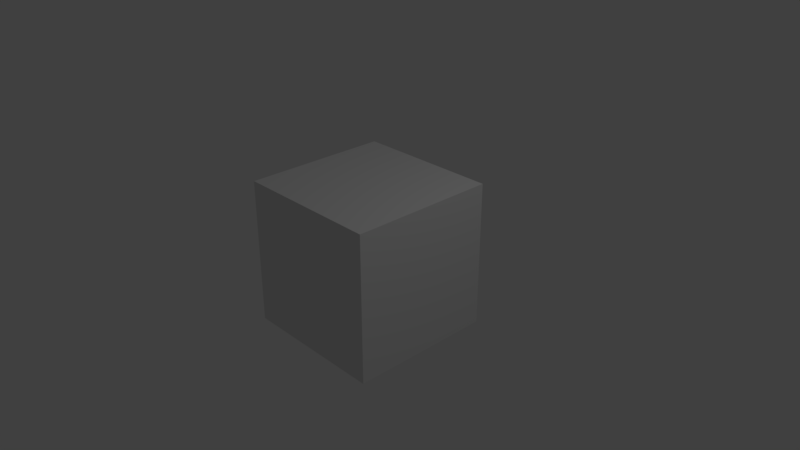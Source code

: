 # Source: capture.blend  (saved by Blender 2.80.39; exported with 4.5.12 LTS)
import bpy
from mathutils import Matrix  # noqa: F401  (used for matrix-valued properties, if any)

bpy.ops.wm.read_factory_settings(use_empty=True)
scene = bpy.context.scene
scene.name = 'Scene'

# ---- collections
col_collection_1 = bpy.data.collections.new('Collection 1'); scene.collection.children.link(col_collection_1)

# ---- materials (node trees are filled in below, after node groups)
mat_material = bpy.data.materials.new('Material')
mat_material.alpha_threshold = 0.0
mat_material.use_transparent_shadow = False
mat_material.roughness = 0.5
mat_material.line_color = (0.0, 0.0, 0.0, 1.0)

# ---- material node trees
mat_material.use_nodes = True; mat_material.node_tree.nodes.clear()
_N = mat_material.node_tree.nodes; _L = mat_material.node_tree.links
n0 = _N.new('ShaderNodeOutputMaterial'); n0.name = 'Material Output'; n0.location = (300, 300)
n1 = _N.new('ShaderNodeBsdfDiffuse'); n1.name = 'Diffuse BSDF'; n1.location = (10, 300)
_L.new(n1.outputs[0], n0.inputs[0])
n0.is_active_output = True

# ---- world
world_world = bpy.data.worlds.new('World'); scene.world = world_world
world_world.use_nodes = True; world_world.node_tree.nodes.clear()
_N = world_world.node_tree.nodes; _L = world_world.node_tree.links
n0 = _N.new('ShaderNodeOutputWorld'); n0.name = 'World Output'; n0.location = (300, 300)
n1 = _N.new('ShaderNodeBackground'); n1.name = 'Background'; n1.location = (10, 300)
n1.inputs[0].default_value = (0.05088, 0.05088, 0.05088, 1.0)
_L.new(n1.outputs[0], n0.inputs[0])
n0.is_active_output = True
world_world.color = (0.05088, 0.05088, 0.05088)
world_world.use_sun_shadow = False
world_world.sun_shadow_jitter_overblur = 0.0
world_world.cycles.sampling_method = 'MANUAL'

# ---- cameras
cam_camera = bpy.data.cameras.new('Camera')
cam_camera.clip_end = 100.0
cam_camera.lens = 35.0
cam_camera.sensor_width = 32.0
cam_camera.sensor_height = 18.0
cam_camera.ortho_scale = 7.314
cam_camera.dof.focus_distance = 0.0
cam_camera.dof.aperture_fstop = 128.0

# ---- lights
light_lamp = bpy.data.lights.new('Lamp', 'POINT')
light_lamp.transmission_factor = 0.0
light_lamp.cutoff_distance = 30.0
light_lamp.energy = 100.0
light_lamp.shadow_buffer_clip_start = 1.001
light_lamp.shadow_soft_size = 0.1
light_lamp.shadow_maximum_resolution = 0.006
light_lamp.use_absolute_resolution = True

# ---- meshes
me_cube = bpy.data.meshes.new('Cube')
me_cube.from_pydata([(1.0, 1.0, -1.0), (1.0, -1.0, -1.0), (-1.0, -1.0, -1.0), (-1.0, 1.0, -1.0), (1.0, 1.0, 1.0), (1.0, -1.0, 1.0), (-1.0, -1.0, 1.0), (-1.0, 1.0, 1.0)], [], [(0, 1, 2, 3), (4, 7, 6, 5), (0, 4, 5, 1), (1, 5, 6, 2), (2, 6, 7, 3), (4, 0, 3, 7)])
me_cube.materials.append(mat_material)
me_cube.use_remesh_preserve_volume = False
me_cube.use_remesh_preserve_attributes = False
me_cube.use_mirror_vertex_groups = False
me_cube.update()

# ---- objects
ob_cube = bpy.data.objects.new('Cube', me_cube)
ob_lamp = bpy.data.objects.new('Lamp', light_lamp)
ob_camera = bpy.data.objects.new('Camera', cam_camera)

# ---- transforms, parenting, visibility, modifiers, constraints
ob_cube.location = (0.0, 0.0, 0.0)
ob_cube.lock_rotations_4d = False
ob_cube.empty_display_type = 'ARROWS'
ob_cube.lineart.crease_threshold = 0.0
ob_lamp.location = (4.076, 1.005, 5.904)
ob_lamp.rotation_euler = (0.6503, 0.05522, 1.866)
ob_lamp.lock_rotations_4d = False
ob_lamp.empty_display_type = 'ARROWS'
ob_lamp.color = (0.0, 0.0, 0.0, 0.0)
ob_lamp.lineart.crease_threshold = 0.0
ob_camera.location = (7.481, -6.508, 5.344)
ob_camera.rotation_euler = (1.109, 0.0, 0.8149)
ob_camera.lock_rotations_4d = False
ob_camera.empty_display_type = 'ARROWS'
ob_camera.color = (0.0, 0.0, 0.0, 0.0)
ob_camera.display_type = 'WIRE'
ob_camera.lineart.crease_threshold = 0.0

# ---- collection membership
col_collection_1.objects.link(ob_cube)
col_collection_1.objects.link(ob_lamp)
col_collection_1.objects.link(ob_camera)

# ---- scene / render settings (as saved in the file)
scene.camera = ob_camera
scene.frame_start = 0; scene.frame_end = 24; scene.frame_set(0)
scene.render.engine = 'BLENDER_EEVEE_NEXT'
scene.render.resolution_percentage = 50
scene.render.fps = 60
scene.render.dither_intensity = 0.0
scene.render.motion_blur_shutter = 1.0
scene.cycles.use_denoising = False
scene.cycles.samples = 128
scene.cycles.sampling_pattern = 'TABULATED_SOBOL'
scene.cycles.use_adaptive_sampling = False
scene.cycles.use_light_tree = False
scene.view_settings.view_transform = 'Standard'
bpy.context.view_layer.update()
